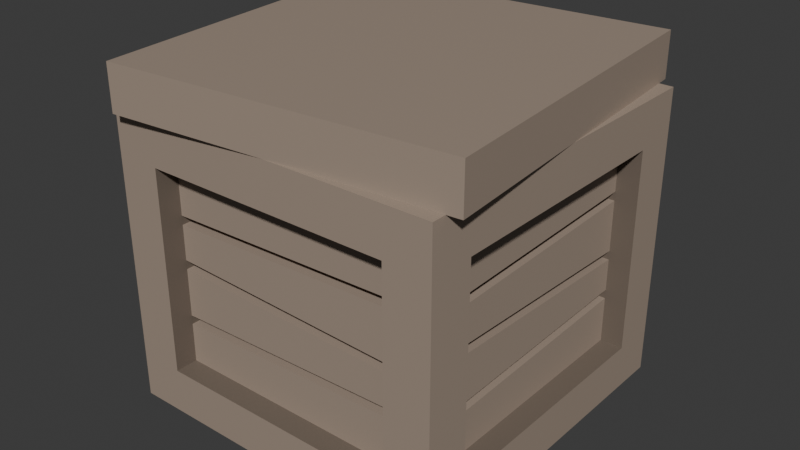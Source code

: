 # Source: crate.blend  (saved by Blender 5.1.29; exported with 4.5.12 LTS)
import bpy
from mathutils import Matrix  # noqa: F401  (used for matrix-valued properties, if any)

bpy.ops.wm.read_factory_settings(use_empty=True)
scene = bpy.context.scene
scene.name = 'Scene'

# ---- collections
col_collection = bpy.data.collections.new('Collection'); scene.collection.children.link(col_collection)

# ---- images (referenced by path relative to the original .blend; pixels are not part of the script)
import os
ASSET_DIR = os.environ.get("B2B_ASSET_DIR", "")  # directory of the original .blend (textures are referenced by path, not embedded)
HERE = os.path.dirname(os.path.abspath(__file__))  # packed textures are extracted next to this script under _unpacked/

def load_image(name, relpath, width, height, colorspace="sRGB"):
    """Load a texture the original file referenced (path relative to the .blend, or extracted next to this script)."""
    p = next((c for c in (os.path.join(HERE, relpath), os.path.join(ASSET_DIR, relpath)) if relpath and os.path.exists(c)), "")
    if p:
        img = bpy.data.images.load(p, check_existing=True)
        img.name = name
    else:  # same state as the original file: an image datablock whose file is absent (Cycles renders it pink)
        img = bpy.data.images.new(name, width, height)
        img.source = "FILE"
        img.filepath = "//" + (relpath or name)
    img.colorspace_settings.name = colorspace
    return img
img_worm_palette_png_002 = load_image('WORM-Palette.png.002', '_unpacked/WORM-Palette.52f920b4.png', 96, 96, 'sRGB')

# ---- materials (node trees are filled in below, after node groups)
mat_worm_002 = bpy.data.materials.new('WORM.002')
mat_worm_002.use_backface_culling_lightprobe_volume = False
mat_worm_002.use_transparent_shadow = False

# ---- material node trees
mat_worm_002.use_nodes = True; mat_worm_002.node_tree.nodes.clear()
_N = mat_worm_002.node_tree.nodes; _L = mat_worm_002.node_tree.links
n0 = _N.new('ShaderNodeBsdfPrincipled'); n0.name = 'Principled BSDF'; n0.location = (10, 300)
n0.distribution = 'GGX'
n0.subsurface_method = 'RANDOM_WALK_SKIN'
n0.inputs[3].default_value = 1.45
n0.inputs[27].default_value = (0.0, 0.0, 0.0, 1.0)
n0.inputs[28].default_value = 1.0
n1 = _N.new('ShaderNodeOutputMaterial'); n1.name = 'Material Output'; n1.location = (300, 300)
n2 = _N.new('ShaderNodeTexImage'); n2.name = 'Image Texture'; n2.location = (-393, 125)
n2.image = img_worm_palette_png_002
n2.interpolation = 'Closest'
_L.new(n0.outputs[0], n1.inputs[0])
_L.new(n2.outputs[0], n0.inputs[0])
n1.is_active_output = True

# ---- world
world_world = bpy.data.worlds.new('World'); scene.world = world_world
world_world.use_nodes = True; world_world.node_tree.nodes.clear()
_N = world_world.node_tree.nodes; _L = world_world.node_tree.links
n0 = _N.new('ShaderNodeOutputWorld'); n0.name = 'World Output'; n0.location = (200, 100)
n1 = _N.new('ShaderNodeBackground'); n1.name = 'Background'; n1.location = (-200, 100)
n1.inputs[0].default_value = (0.05088, 0.05088, 0.05088, 1.0)
_L.new(n1.outputs[0], n0.inputs[0])
n0.is_active_output = True
world_world.color = (0.05088, 0.05088, 0.05088)
world_world.sun_shadow_jitter_overblur = 0.0

# ---- meshes
me_crate_1_001 = bpy.data.meshes.new('Crate-1.001')
me_crate_1_001.from_pydata([(-0.75, -0.75, 0.0), (-0.6821, -0.8122, 1.5), (-0.75, 0.75, 0.0), (-0.8122, 0.6821, 1.5), (0.75, -0.75, 0.0), (0.8122, -0.6821, 1.5), (0.75, 0.75, 0.0), (0.6821, 0.8122, 1.5), (-0.75, -0.75, 1.3), (-0.8122, 0.6821, 1.3), (0.6821, 0.8122, 1.3), (0.8122, -0.6821, 1.3), (0.55, -0.75, 0.2), (0.55, -0.75, 1.1), (-0.55, -0.75, 1.1), (-0.55, -0.75, 0.2), (0.75, 0.55, 0.2), (0.75, 0.55, 1.1), (0.75, -0.55, 1.1), (0.75, -0.55, 0.2), (-0.55, 0.75, 0.2), (-0.55, 0.75, 1.1), (0.55, 0.75, 1.1), (0.55, 0.75, 0.2), (-0.75, -0.55, 0.2), (-0.75, -0.55, 1.1), (-0.75, 0.55, 1.1), (-0.75, 0.55, 0.2), (0.55, -0.55, 1.1), (0.55, -0.55, 0.2), (-0.55, -0.55, 0.2), (-0.55, -0.55, 1.1), (0.55, 0.55, 1.1), (0.55, 0.55, 0.2), (0.55, -0.55, 0.2), (0.55, -0.55, 1.1), (-0.55, 0.55, 1.1), (-0.55, 0.55, 0.2), (0.55, 0.55, 0.2), (0.55, 0.55, 1.1), (-0.55, -0.55, 0.2), (-0.55, -0.55, 1.1), (-0.55, 0.55, 0.2), (-0.55, 0.55, 1.1), (0.75, -0.75, 1.3), (-0.6821, -0.8122, 1.3), (0.75, 0.75, 1.3), (-0.75, 0.75, 1.3), (0.55, 0.55, 1.1), (0.55, 0.55, 0.2), (0.55, -0.55, 0.2), (0.55, -0.55, 1.1), (0.55, 0.55, 0.445), (0.55, 0.55, 0.405), (0.55, -0.55, 0.826), (0.55, -0.55, 0.866), (0.55, -0.55, 0.63), (0.55, -0.55, 0.67), (0.55, -0.55, 0.376), (0.55, -0.55, 0.416), (0.55, 0.55, 0.6281), (0.55, 0.55, 0.5881), (0.55, 0.55, 0.895), (0.55, 0.55, 0.855), (0.65, 0.55, 1.1), (0.65, 0.55, 0.2), (0.65, -0.55, 0.2), (0.65, -0.55, 1.1), (0.65, 0.55, 0.445), (0.65, 0.55, 0.405), (0.65, -0.55, 0.826), (0.65, -0.55, 0.866), (0.65, -0.55, 0.63), (0.65, -0.55, 0.67), (0.65, -0.55, 0.376), (0.65, -0.55, 0.416), (0.65, 0.55, 0.6281), (0.65, 0.55, 0.5881), (0.65, 0.55, 0.895), (0.65, 0.55, 0.855), (0.55, -0.55, 1.1), (0.55, -0.55, 0.2), (-0.55, -0.55, 0.2), (-0.55, -0.55, 1.1), (0.55, -0.55, 0.445), (0.55, -0.55, 0.405), (-0.55, -0.55, 0.826), (-0.55, -0.55, 0.866), (-0.55, -0.55, 0.63), (-0.55, -0.55, 0.67), (-0.55, -0.55, 0.376), (-0.55, -0.55, 0.416), (0.55, -0.55, 0.6281), (0.55, -0.55, 0.5881), (0.55, -0.55, 0.895), (0.55, -0.55, 0.855), (0.55, -0.65, 1.1), (0.55, -0.65, 0.2), (-0.55, -0.65, 0.2), (-0.55, -0.65, 1.1), (0.55, -0.65, 0.445), (0.55, -0.65, 0.405), (-0.55, -0.65, 0.826), (-0.55, -0.65, 0.866), (-0.55, -0.65, 0.63), (-0.55, -0.65, 0.67), (-0.55, -0.65, 0.376), (-0.55, -0.65, 0.416), (0.55, -0.65, 0.6281), (0.55, -0.65, 0.5881), (0.55, -0.65, 0.895), (0.55, -0.65, 0.855), (-0.55, -0.55, 1.1), (-0.55, -0.55, 0.2), (-0.55, 0.55, 0.2), (-0.55, 0.55, 1.1), (-0.55, -0.55, 0.445), (-0.55, -0.55, 0.405), (-0.55, 0.55, 0.826), (-0.55, 0.55, 0.866), (-0.55, 0.55, 0.63), (-0.55, 0.55, 0.67), (-0.55, 0.55, 0.376), (-0.55, 0.55, 0.416), (-0.55, -0.55, 0.6281), (-0.55, -0.55, 0.5881), (-0.55, -0.55, 0.895), (-0.55, -0.55, 0.855), (-0.65, -0.55, 1.1), (-0.65, -0.55, 0.2), (-0.65, 0.55, 0.2), (-0.65, 0.55, 1.1), (-0.65, -0.55, 0.445), (-0.65, -0.55, 0.405), (-0.65, 0.55, 0.826), (-0.65, 0.55, 0.866), (-0.65, 0.55, 0.63), (-0.65, 0.55, 0.67), (-0.65, 0.55, 0.376), (-0.65, 0.55, 0.416), (-0.65, -0.55, 0.6281), (-0.65, -0.55, 0.5881), (-0.65, -0.55, 0.895), (-0.65, -0.55, 0.855), (-0.55, 0.55, 1.1), (-0.55, 0.55, 0.2), (0.55, 0.55, 0.2), (0.55, 0.55, 1.1), (-0.55, 0.55, 0.445), (-0.55, 0.55, 0.405), (0.55, 0.55, 0.826), (0.55, 0.55, 0.866), (0.55, 0.55, 0.63), (0.55, 0.55, 0.67), (0.55, 0.55, 0.376), (0.55, 0.55, 0.416), (-0.55, 0.55, 0.6281), (-0.55, 0.55, 0.5881), (-0.55, 0.55, 0.895), (-0.55, 0.55, 0.855), (-0.55, 0.65, 1.1), (-0.55, 0.65, 0.2), (0.55, 0.65, 0.2), (0.55, 0.65, 1.1), (-0.55, 0.65, 0.445), (-0.55, 0.65, 0.405), (0.55, 0.65, 0.826), (0.55, 0.65, 0.866), (0.55, 0.65, 0.63), (0.55, 0.65, 0.67), (0.55, 0.65, 0.376), (0.55, 0.65, 0.416), (-0.55, 0.65, 0.6281), (-0.55, 0.65, 0.5881), (-0.55, 0.65, 0.895), (-0.55, 0.65, 0.855)], [], [(45, 1, 3, 9), (9, 3, 7, 10), (10, 7, 5, 11), (11, 5, 1, 45), (2, 6, 4, 0), (7, 3, 1, 5), (15, 12, 29, 30), (16, 17, 32, 33), (12, 13, 28, 29), (26, 27, 42, 43), (4, 44, 13, 12), (44, 8, 14, 13), (8, 0, 15, 14), (0, 4, 12, 15), (6, 46, 17, 16), (46, 44, 18, 17), (44, 4, 19, 18), (4, 6, 16, 19), (2, 47, 21, 20), (47, 46, 22, 21), (46, 6, 23, 22), (6, 2, 20, 23), (0, 8, 25, 24), (8, 47, 26, 25), (47, 2, 27, 26), (2, 0, 24, 27), (29, 28, 31, 30), (33, 32, 35, 34), (37, 36, 39, 38), (40, 41, 43, 42), (20, 21, 36, 37), (19, 16, 33, 34), (24, 25, 41, 40), (13, 14, 31, 28), (23, 20, 37, 38), (17, 18, 35, 32), (27, 24, 40, 42), (14, 15, 30, 31), (21, 22, 39, 36), (18, 19, 34, 35), (25, 26, 43, 41), (22, 23, 38, 39), (44, 46, 47, 8), (11, 45, 9, 10), (52, 59, 56, 61), (60, 57, 54, 63), (62, 55, 51, 48), (49, 50, 58, 53), (68, 77, 72, 75), (76, 79, 70, 73), (78, 64, 67, 71), (65, 69, 74, 66), (57, 60, 76, 73), (60, 63, 79, 76), (61, 56, 72, 77), (54, 57, 73, 70), (55, 62, 78, 71), (62, 48, 64, 78), (63, 54, 70, 79), (50, 49, 65, 66), (51, 55, 71, 67), (49, 53, 69, 65), (48, 51, 67, 64), (58, 50, 66, 74), (59, 52, 68, 75), (52, 61, 77, 68), (53, 58, 74, 69), (56, 59, 75, 72), (84, 91, 88, 93), (92, 89, 86, 95), (94, 87, 83, 80), (81, 82, 90, 85), (100, 109, 104, 107), (108, 111, 102, 105), (110, 96, 99, 103), (97, 101, 106, 98), (89, 92, 108, 105), (92, 95, 111, 108), (93, 88, 104, 109), (86, 89, 105, 102), (87, 94, 110, 103), (94, 80, 96, 110), (95, 86, 102, 111), (82, 81, 97, 98), (83, 87, 103, 99), (81, 85, 101, 97), (80, 83, 99, 96), (90, 82, 98, 106), (91, 84, 100, 107), (84, 93, 109, 100), (85, 90, 106, 101), (88, 91, 107, 104), (116, 123, 120, 125), (124, 121, 118, 127), (126, 119, 115, 112), (113, 114, 122, 117), (132, 141, 136, 139), (140, 143, 134, 137), (142, 128, 131, 135), (129, 133, 138, 130), (121, 124, 140, 137), (124, 127, 143, 140), (125, 120, 136, 141), (118, 121, 137, 134), (119, 126, 142, 135), (126, 112, 128, 142), (127, 118, 134, 143), (114, 113, 129, 130), (115, 119, 135, 131), (113, 117, 133, 129), (112, 115, 131, 128), (122, 114, 130, 138), (123, 116, 132, 139), (116, 125, 141, 132), (117, 122, 138, 133), (120, 123, 139, 136), (148, 155, 152, 157), (156, 153, 150, 159), (158, 151, 147, 144), (145, 146, 154, 149), (164, 173, 168, 171), (172, 175, 166, 169), (174, 160, 163, 167), (161, 165, 170, 162), (153, 156, 172, 169), (156, 159, 175, 172), (157, 152, 168, 173), (150, 153, 169, 166), (151, 158, 174, 167), (158, 144, 160, 174), (159, 150, 166, 175), (146, 145, 161, 162), (147, 151, 167, 163), (145, 149, 165, 161), (144, 147, 163, 160), (154, 146, 162, 170), (155, 148, 164, 171), (148, 157, 173, 164), (149, 154, 170, 165), (152, 155, 171, 168)])
_uv = me_crate_1_001.uv_layers.new(name='UVMap')
_uv.uv.foreach_set('vector', [0.2444, 0.03749, 0.2444, 0.0377, 0.2428, 0.0377, 0.2428, 0.03749, 0.2444, 0.0357, 0.2446, 0.0357, 0.2446, 0.03727, 0.2444, 0.03727, 0.2412, 0.0377, 0.2412, 0.03749, 0.2428, 0.03749, 0.2428, 0.0377, 0.2448, 0.03727, 0.2446, 0.03727, 0.2446, 0.0357, 0.2448, 0.0357, 0.2412, 0.03494, 0.2412, 0.03337, 0.2428, 0.03337, 0.2428, 0.03494, 0.2412, 0.03495, 0.2428, 0.03495, 0.2428, 0.03653, 0.2412, 0.03653, 0.2455, 0.01687, 0.2455, 0.01803, 0.2453, 0.01803, 0.2453, 0.01687, 0.244, 0.01613, 0.244, 0.01707, 0.2438, 0.01707, 0.2438, 0.01613, 0.2473, 0.01741, 0.2473, 0.01835, 0.2471, 0.01835, 0.2471, 0.01741, 0.2438, 0.01613, 0.2438, 0.01707, 0.2436, 0.01707, 0.2436, 0.01613, 0.2464, 0.03707, 0.2464, 0.03844, 0.2462, 0.03823, 0.2462, 0.03728, 0.2451, 0.0357, 0.2451, 0.03727, 0.2449, 0.03706, 0.2449, 0.03591, 0.2462, 0.03707, 0.2462, 0.03844, 0.246, 0.03823, 0.246, 0.03728, 0.2455, 0.0357, 0.2455, 0.03727, 0.2453, 0.03706, 0.2453, 0.03591, 0.2451, 0.03728, 0.2451, 0.03865, 0.2449, 0.03844, 0.2449, 0.03749, 0.2453, 0.0357, 0.2453, 0.03727, 0.2451, 0.03706, 0.2451, 0.03591, 0.2464, 0.0357, 0.2464, 0.03706, 0.2462, 0.03685, 0.2462, 0.03591, 0.2456, 0.03337, 0.2456, 0.03494, 0.2454, 0.03473, 0.2454, 0.03358, 0.2465, 0.03337, 0.2465, 0.03473, 0.2463, 0.03452, 0.2463, 0.03358, 0.2458, 0.03337, 0.2458, 0.03494, 0.2456, 0.03473, 0.2456, 0.03358, 0.2462, 0.03337, 0.2462, 0.03473, 0.246, 0.03452, 0.246, 0.03358, 0.246, 0.03337, 0.246, 0.03494, 0.2458, 0.03473, 0.2458, 0.03358, 0.2453, 0.03728, 0.2453, 0.03865, 0.2451, 0.03844, 0.2451, 0.03749, 0.246, 0.0357, 0.246, 0.03727, 0.2457, 0.03706, 0.2457, 0.03591, 0.2462, 0.0357, 0.2462, 0.03706, 0.246, 0.03685, 0.246, 0.03591, 0.2457, 0.0357, 0.2457, 0.03727, 0.2455, 0.03706, 0.2455, 0.03591, 0.2436, 0.01613, 0.2436, 0.01707, 0.2424, 0.01707, 0.2424, 0.01613, 0.2424, 0.01613, 0.2424, 0.01707, 0.2412, 0.01707, 0.2412, 0.01613, 0.2444, 0.01412, 0.2454, 0.01412, 0.2454, 0.01527, 0.2444, 0.01527, 0.2444, 0.01295, 0.2454, 0.01295, 0.2454, 0.01411, 0.2444, 0.01411, 0.2442, 0.01613, 0.2442, 0.01707, 0.244, 0.01707, 0.244, 0.01613, 0.2473, 0.01412, 0.2473, 0.01527, 0.2471, 0.01527, 0.2471, 0.01412, 0.2476, 0.01412, 0.2476, 0.01507, 0.2473, 0.01507, 0.2473, 0.01412, 0.2449, 0.01876, 0.246, 0.01876, 0.246, 0.01897, 0.2449, 0.01897, 0.2437, 0.01876, 0.2448, 0.01876, 0.2448, 0.01897, 0.2437, 0.01897, 0.2424, 0.01877, 0.2436, 0.01877, 0.2436, 0.01898, 0.2424, 0.01898, 0.2424, 0.01855, 0.2436, 0.01855, 0.2436, 0.01876, 0.2424, 0.01876, 0.2469, 0.01644, 0.2469, 0.0155, 0.2471, 0.0155, 0.2471, 0.01644, 0.2473, 0.01529, 0.2473, 0.01644, 0.2471, 0.01644, 0.2471, 0.01529, 0.2473, 0.01645, 0.2473, 0.0174, 0.2471, 0.0174, 0.2471, 0.01645, 0.2472, 0.01295, 0.2472, 0.01411, 0.247, 0.01411, 0.247, 0.01295, 0.2474, 0.01295, 0.2474, 0.0139, 0.2472, 0.0139, 0.2472, 0.01295, 0.2444, 0.03337, 0.2444, 0.03494, 0.2428, 0.03494, 0.2428, 0.03337, 0.2428, 0.03653, 0.2428, 0.03495, 0.2444, 0.03495, 0.2444, 0.03653, 0.2455, 0.03873, 0.2467, 0.0387, 0.2467, 0.03893, 0.2455, 0.03888, 0.2424, 0.03847, 0.2436, 0.03852, 0.2436, 0.03868, 0.2424, 0.03871, 0.2464, 0.03685, 0.2464, 0.0357, 0.2467, 0.0357, 0.2467, 0.03685, 0.2469, 0.03453, 0.2469, 0.03569, 0.2467, 0.03569, 0.2467, 0.03453, 0.2449, 0.03913, 0.2449, 0.03898, 0.246, 0.03894, 0.246, 0.03916, 0.2424, 0.03823, 0.2424, 0.03847, 0.2412, 0.03844, 0.2412, 0.03828, 0.2456, 0.03728, 0.2458, 0.03728, 0.2458, 0.03844, 0.2455, 0.03844, 0.2471, 0.03569, 0.2469, 0.03569, 0.2469, 0.03453, 0.2471, 0.03453, 0.2437, 0.03845, 0.2437, 0.03961, 0.2436, 0.03961, 0.2436, 0.03845, 0.2441, 0.03782, 0.2438, 0.03782, 0.2438, 0.03772, 0.2441, 0.03772, 0.2476, 0.03549, 0.2476, 0.03664, 0.2475, 0.03664, 0.2475, 0.03549, 0.2444, 0.03815, 0.2444, 0.03831, 0.2443, 0.03831, 0.2443, 0.03815, 0.2479, 0.03782, 0.2479, 0.03898, 0.2478, 0.03898, 0.2478, 0.03782, 0.2439, 0.03805, 0.2439, 0.03783, 0.244, 0.03783, 0.244, 0.03805, 0.2478, 0.03664, 0.2478, 0.03549, 0.2479, 0.03549, 0.2479, 0.03664, 0.2467, 0.03453, 0.2467, 0.03569, 0.2466, 0.03569, 0.2466, 0.03453, 0.2443, 0.0368, 0.2443, 0.03704, 0.2442, 0.03704, 0.2442, 0.0368, 0.2438, 0.03805, 0.2438, 0.03783, 0.2439, 0.03783, 0.2439, 0.03805, 0.2479, 0.03548, 0.2479, 0.03432, 0.248, 0.03432, 0.248, 0.03548, 0.2459, 0.03799, 0.2459, 0.03817, 0.2458, 0.03817, 0.2458, 0.03799, 0.2476, 0.03782, 0.2476, 0.03898, 0.2475, 0.03898, 0.2475, 0.03782, 0.2438, 0.03833, 0.2438, 0.03818, 0.2439, 0.03818, 0.2439, 0.03833, 0.246, 0.0394, 0.2472, 0.0394, 0.2472, 0.0395, 0.246, 0.0395, 0.2443, 0.03772, 0.2443, 0.03794, 0.2442, 0.03794, 0.2442, 0.03772, 0.2412, 0.03851, 0.2424, 0.03848, 0.2424, 0.03871, 0.2412, 0.03866, 0.2454, 0.03495, 0.2465, 0.035, 0.2465, 0.03516, 0.2454, 0.03519, 0.2464, 0.03802, 0.2464, 0.03686, 0.2467, 0.03686, 0.2467, 0.03802, 0.2424, 0.03917, 0.2412, 0.03917, 0.2412, 0.03899, 0.2424, 0.03896, 0.2424, 0.03892, 0.2424, 0.03877, 0.2436, 0.03873, 0.2436, 0.03895, 0.2448, 0.03845, 0.2448, 0.03869, 0.2437, 0.03866, 0.2437, 0.03849, 0.2424, 0.03775, 0.2424, 0.03796, 0.2412, 0.03796, 0.2412, 0.03772, 0.247, 0.03452, 0.2467, 0.03452, 0.2468, 0.03337, 0.247, 0.03337, 0.2475, 0.03782, 0.2475, 0.03898, 0.2473, 0.03898, 0.2473, 0.03782, 0.2441, 0.03795, 0.2441, 0.03772, 0.2442, 0.03772, 0.2442, 0.03795, 0.2473, 0.03664, 0.2473, 0.03549, 0.2475, 0.03549, 0.2475, 0.03664, 0.246, 0.03491, 0.246, 0.03474, 0.2461, 0.03474, 0.2461, 0.03491, 0.2478, 0.03782, 0.2478, 0.03898, 0.2477, 0.03898, 0.2477, 0.03782, 0.2442, 0.03727, 0.2442, 0.03705, 0.2443, 0.03705, 0.2443, 0.03727, 0.2476, 0.03898, 0.2476, 0.03782, 0.2477, 0.03782, 0.2477, 0.03898, 0.248, 0.03549, 0.248, 0.03664, 0.2479, 0.03664, 0.2479, 0.03549, 0.2443, 0.03728, 0.2446, 0.03728, 0.2446, 0.03739, 0.2443, 0.03739, 0.2437, 0.03817, 0.2437, 0.03795, 0.2438, 0.03795, 0.2438, 0.03817, 0.2475, 0.03337, 0.2475, 0.03452, 0.2474, 0.03452, 0.2474, 0.03337, 0.2443, 0.03814, 0.2443, 0.03795, 0.2444, 0.03795, 0.2444, 0.03814, 0.2473, 0.03878, 0.2473, 0.03993, 0.2472, 0.03993, 0.2472, 0.03878, 0.2442, 0.03833, 0.2442, 0.03818, 0.2443, 0.03818, 0.2443, 0.03833, 0.2476, 0.03664, 0.2476, 0.03549, 0.2477, 0.03549, 0.2477, 0.03664, 0.2444, 0.03772, 0.2444, 0.03794, 0.2443, 0.03794, 0.2443, 0.03772, 0.2437, 0.03897, 0.2448, 0.03894, 0.2448, 0.03916, 0.2437, 0.03912, 0.2436, 0.03846, 0.2424, 0.03842, 0.2424, 0.03825, 0.2436, 0.03822, 0.2465, 0.03452, 0.2465, 0.03337, 0.2467, 0.03337, 0.2467, 0.03452, 0.2469, 0.03686, 0.2469, 0.03802, 0.2467, 0.03802, 0.2467, 0.03686, 0.2437, 0.0389, 0.2437, 0.03875, 0.2448, 0.0387, 0.2448, 0.03893, 0.2465, 0.0352, 0.2465, 0.03544, 0.2454, 0.03541, 0.2454, 0.03525, 0.2436, 0.03775, 0.2436, 0.03796, 0.2424, 0.03796, 0.2424, 0.03772, 0.2471, 0.03919, 0.2469, 0.03919, 0.2469, 0.03803, 0.2471, 0.03803, 0.2468, 0.03919, 0.2468, 0.03803, 0.2469, 0.03803, 0.2469, 0.03919, 0.2445, 0.03764, 0.2445, 0.0374, 0.2446, 0.0374, 0.2446, 0.03764, 0.2448, 0.0395, 0.2437, 0.0395, 0.2437, 0.0394, 0.2448, 0.0394, 0.2446, 0.03813, 0.2446, 0.03829, 0.2445, 0.03829, 0.2445, 0.03813, 0.2476, 0.04014, 0.2476, 0.03899, 0.2477, 0.03899, 0.2477, 0.04014, 0.2436, 0.03783, 0.2438, 0.03783, 0.2438, 0.03794, 0.2436, 0.03794, 0.2476, 0.03899, 0.2476, 0.04014, 0.2475, 0.04014, 0.2475, 0.03899, 0.2479, 0.03898, 0.2479, 0.03782, 0.248, 0.03782, 0.248, 0.03898, 0.2436, 0.03772, 0.2438, 0.03772, 0.2438, 0.03782, 0.2436, 0.03782, 0.2458, 0.03797, 0.2458, 0.03776, 0.2459, 0.03776, 0.2459, 0.03797, 0.2475, 0.03899, 0.2475, 0.04014, 0.2473, 0.04014, 0.2473, 0.03899, 0.244, 0.03817, 0.2438, 0.03817, 0.2438, 0.03806, 0.244, 0.03806, 0.2478, 0.03548, 0.2478, 0.03432, 0.2479, 0.03432, 0.2479, 0.03548, 0.2437, 0.03833, 0.2437, 0.03818, 0.2438, 0.03818, 0.2438, 0.03833, 0.2478, 0.03432, 0.2478, 0.03548, 0.2477, 0.03548, 0.2477, 0.03432, 0.2459, 0.03728, 0.2459, 0.03751, 0.2458, 0.03751, 0.2458, 0.03728, 0.2424, 0.03891, 0.2412, 0.03894, 0.2412, 0.03872, 0.2424, 0.03876, 0.2467, 0.03869, 0.2455, 0.03864, 0.2455, 0.03848, 0.2467, 0.03845, 0.2412, 0.038, 0.2424, 0.03797, 0.2424, 0.03822, 0.2412, 0.03822, 0.2469, 0.0357, 0.2469, 0.03685, 0.2467, 0.03685, 0.2467, 0.0357, 0.2454, 0.03565, 0.2454, 0.0355, 0.2465, 0.03545, 0.2465, 0.03568, 0.2424, 0.03821, 0.2424, 0.03797, 0.2436, 0.038, 0.2436, 0.03817, 0.2446, 0.03728, 0.2448, 0.03728, 0.2448, 0.03844, 0.2446, 0.03844, 0.2471, 0.03802, 0.2469, 0.03802, 0.2469, 0.03686, 0.2471, 0.03686, 0.2472, 0.03938, 0.246, 0.03938, 0.246, 0.03928, 0.2472, 0.03928, 0.2445, 0.03789, 0.2445, 0.03765, 0.2446, 0.03765, 0.2446, 0.03789, 0.246, 0.0395, 0.2449, 0.0395, 0.2449, 0.0394, 0.246, 0.0394, 0.2442, 0.03816, 0.2442, 0.03833, 0.2441, 0.03833, 0.2441, 0.03816, 0.2478, 0.04014, 0.2478, 0.03899, 0.2479, 0.03899, 0.2479, 0.04014, 0.2442, 0.03817, 0.2442, 0.03795, 0.2443, 0.03795, 0.2443, 0.03817, 0.2478, 0.03899, 0.2478, 0.04014, 0.2477, 0.04014, 0.2477, 0.03899, 0.2479, 0.04014, 0.2479, 0.03899, 0.248, 0.03899, 0.248, 0.04014, 0.2443, 0.03654, 0.2443, 0.03678, 0.2442, 0.03678, 0.2442, 0.03654, 0.2446, 0.0379, 0.2446, 0.03812, 0.2445, 0.03812, 0.2445, 0.0379, 0.2481, 0.03432, 0.2481, 0.03548, 0.248, 0.03548, 0.248, 0.03432, 0.2442, 0.03797, 0.2442, 0.03815, 0.2441, 0.03815, 0.2441, 0.03797, 0.2477, 0.03664, 0.2477, 0.03549, 0.2478, 0.03549, 0.2478, 0.03664, 0.2439, 0.03833, 0.2439, 0.03818, 0.244, 0.03818, 0.244, 0.03833, 0.2477, 0.03432, 0.2477, 0.03548, 0.2476, 0.03548, 0.2476, 0.03432, 0.2459, 0.03752, 0.2459, 0.03775, 0.2458, 0.03775, 0.2458, 0.03752])
me_crate_1_001.materials.append(mat_worm_002)
me_crate_1_001.update()

# ---- objects
ob_crate_1 = bpy.data.objects.new('Crate-1', me_crate_1_001)

# ---- transforms, parenting, visibility, modifiers, constraints
ob_crate_1.location = (0.0, 0.0, 0.0)
_vg = ob_crate_1.vertex_groups.new(name='Color_1')

# ---- collection membership
col_collection.objects.link(ob_crate_1)

# ---- scene / render settings (as saved in the file)
scene.frame_start = 1; scene.frame_end = 250; scene.frame_set(1)
scene.render.engine = 'BLENDER_EEVEE_NEXT'
scene.render.bake_bias = 0.0
scene.render.bake_samples = 0
scene.cycles.sampling_pattern = 'TABULATED_SOBOL'
scene.eevee.use_volume_custom_range = False
bpy.context.view_layer.update()

# ---- added for rendering (the .blend has no active camera and no usable light): camera, sun
cam_auto = bpy.data.cameras.new('AutoCamera')
cam_auto.lens = 50.0
cam_auto.sensor_width = 36.0
cam_auto.clip_end = 1000.0
ob_auto_camera = bpy.data.objects.new('AutoCamera', cam_auto)
scene.collection.objects.link(ob_auto_camera)
ob_auto_camera.location = (2.53851, -3.04622, 2.78081)
ob_auto_camera.rotation_euler = (1.09748, -7.21219e-08, 0.694738)
scene.camera = ob_auto_camera
light_auto_sun = bpy.data.lights.new('AutoSun', 'SUN')
light_auto_sun.energy = 3.0
light_auto_sun.angle = 0.0523599
ob_auto_sun = bpy.data.objects.new('AutoSun', light_auto_sun)
scene.collection.objects.link(ob_auto_sun)
ob_auto_sun.rotation_euler = (0.872665, 0.174533, 0.523599)
bpy.context.view_layer.update()

